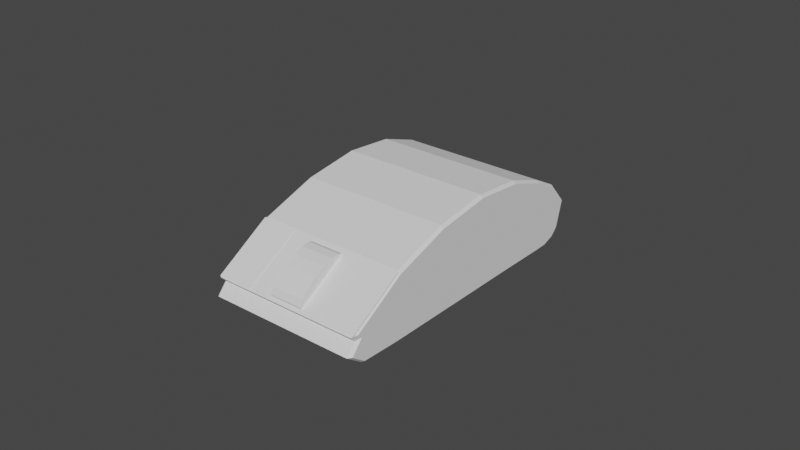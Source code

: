 # Source: Muis.blend  (saved by Blender 2.93.21; exported with 4.5.12 LTS)
import bpy
from mathutils import Matrix  # noqa: F401  (used for matrix-valued properties, if any)

bpy.ops.wm.read_factory_settings(use_empty=True)
scene = bpy.context.scene
scene.name = 'Scene'

# ---- collections
col_collection = bpy.data.collections.new('Collection'); scene.collection.children.link(col_collection)

# ---- world
world_world = bpy.data.worlds.new('World'); scene.world = world_world
world_world.use_nodes = True; world_world.node_tree.nodes.clear()
_N = world_world.node_tree.nodes; _L = world_world.node_tree.links
n0 = _N.new('ShaderNodeOutputWorld'); n0.name = 'World Output'; n0.location = (300, 300)
n1 = _N.new('ShaderNodeBackground'); n1.name = 'Background'; n1.location = (10, 300)
n1.inputs[0].default_value = (0.05088, 0.05088, 0.05088, 1.0)
_L.new(n1.outputs[0], n0.inputs[0])
n0.is_active_output = True
world_world.color = (0.05088, 0.05088, 0.05088)
world_world.use_sun_shadow = False
world_world.sun_shadow_jitter_overblur = 0.0

# ---- meshes
me_cube_001 = bpy.data.meshes.new('Cube.001')
me_cube_001.from_pydata([(-0.02162, -0.04393, 0.00966), (0.02761, -0.04393, 0.00966), (0.02761, -0.02587, 0.02078), (-0.02162, -0.02587, 0.02078), (0.02761, -0.0349, 0.01522), (-0.02162, -0.0349, 0.01522), (0.02799, 0.01033, 0.02676), (-0.02201, 0.01033, 0.02676), (-0.02201, -0.007465, 0.02351), (0.02799, -0.007465, 0.02351), (-0.02201, -0.02526, 0.01603), (0.02799, -0.02526, 0.01603), (-0.02201, -0.03557, 0.01038), (0.02799, -0.03557, 0.01038), (0.02799, 0.02622, 0.02554), (-0.02201, 0.02622, 0.02554), (0.02799, 0.03904, 0.02158), (-0.02201, 0.03904, 0.02158), (0.02799, 0.04743, 0.01758), (-0.02201, 0.04743, 0.01758), (-0.02201, 0.04324, 0.01953), (0.02799, 0.04324, 0.01953), (0.01549, 0.05421, 0.01153), (0.01549, -0.04579, 0.004067), (0.01549, 0.01033, 0.02957), (0.01549, -0.007512, 0.02702), (0.01588, -0.02587, 0.02078), (0.01549, -0.0349, 0.01522), (0.01549, 0.02624, 0.02823), (0.01549, 0.03894, 0.02387), (0.01549, 0.04738, 0.01931), (0.01549, 0.04316, 0.02159), (0.01549, 0.05406, 0.01097), (0.01549, 0.0526, 0.005609), (0.01588, -0.04393, 0.00966), (0.01549, 0.01033, -0.0002925), (0.01549, -0.008715, -0.0002925), (0.01549, -0.02693, -0.0002925), (0.01549, -0.04029, 0.0001435), (0.01549, 0.026, -0.0002925), (0.01549, 0.03994, -0.0004266), (0.01549, 0.04796, 0.0009818), (0.01549, 0.04403, -0.000326), (0.01549, -0.04265, 0.007671), (-0.009509, 0.0526, 0.005609), (-0.009894, -0.04393, 0.00966), (-0.009509, 0.01033, -0.0002925), (-0.009509, -0.008715, -0.0002925), (-0.009509, -0.02693, -0.0002925), (-0.009509, -0.04029, 0.0001435), (-0.009509, 0.026, -0.0002925), (-0.009509, 0.03994, -0.0004266), (-0.009509, 0.04796, 0.0009818), (-0.009509, 0.04403, -0.000326), (-0.009509, -0.04265, 0.007671), (-0.009509, 0.05421, 0.01153), (-0.009509, -0.04579, 0.004067), (-0.009509, 0.01033, 0.02957), (-0.009509, -0.007512, 0.02702), (-0.009894, -0.02587, 0.02078), (-0.009894, -0.0349, 0.01522), (-0.009509, 0.02624, 0.02823), (-0.009509, 0.03894, 0.02387), (-0.009509, 0.04738, 0.01931), (-0.009509, 0.04316, 0.02159), (-0.009509, 0.05406, 0.01097), (-0.009509, -0.04427, 0.009453), (0.01549, -0.02553, 0.02099), (0.01549, -0.04427, 0.009453), (0.01588, -0.0349, 0.01522), (-0.009509, -0.02553, 0.02099), (-0.009509, -0.0349, 0.01522), (0.01588, -0.03501, 0.01535), (0.02761, -0.03501, 0.01535), (-0.02162, -0.03501, 0.01535), (-0.009894, -0.03501, 0.01535), (0.02761, -0.04405, 0.009789), (-0.009894, -0.04405, 0.009789), (-0.02162, -0.04405, 0.009789), (-0.02162, -0.02598, 0.02091), (0.01588, -0.02598, 0.02091), (0.02761, -0.02598, 0.02091), (0.01588, -0.04405, 0.009789), (-0.009894, -0.02598, 0.02091), (-0.02105, -0.04579, 0.004067), (-0.02201, -0.04459, 0.004066), (-0.02201, 0.05026, 0.004025), (-0.02105, 0.0526, 0.005609), (-0.02105, 0.05421, 0.01153), (-0.02201, 0.05255, 0.01246), (0.02799, -0.04459, 0.004066), (0.02703, -0.04579, 0.004067), (0.02799, 0.05026, 0.004025), (0.02703, 0.0526, 0.005609), (0.02799, 0.05255, 0.01246), (0.02703, 0.05421, 0.01153), (-0.02105, 0.01033, -0.0002925), (-0.02201, 0.01033, 0.0003295), (-0.02105, 0.01033, 0.02957), (-0.02201, 0.01033, 0.02875), (0.02703, 0.01033, -0.0002925), (0.02799, 0.01033, 0.0003295), (0.02703, 0.01033, 0.02957), (0.02799, 0.01033, 0.02875), (-0.02105, -0.008715, -0.0002925), (-0.02201, -0.008682, 0.0003294), (0.02703, -0.007512, 0.02702), (0.02799, -0.007501, 0.02619), (-0.02201, -0.007501, 0.02619), (-0.02105, -0.007512, 0.02702), (0.02799, -0.008682, 0.0003294), (0.02703, -0.008715, -0.0002925), (-0.02105, -0.02693, -0.0002925), (-0.02201, -0.02687, 0.0003332), (0.02799, -0.02687, 0.0003332), (0.02703, -0.02693, -0.0002925), (-0.02201, -0.04, 0.0007696), (-0.02105, -0.04029, 0.0001435), (0.02799, -0.04, 0.0007696), (0.02703, -0.04029, 0.0001435), (-0.02105, 0.02624, 0.02823), (-0.02201, 0.02624, 0.0274), (0.02703, 0.026, -0.0002925), (0.02799, 0.02601, 0.0003335), (-0.02201, 0.02601, 0.0003335), (-0.02105, 0.026, -0.0002925), (0.02799, 0.02624, 0.0274), (0.02703, 0.02624, 0.02823), (-0.02105, 0.03894, 0.02387), (-0.02201, 0.03898, 0.02299), (0.02703, 0.03994, -0.0004266), (0.02799, 0.03992, 0.0002077), (-0.02201, 0.03992, 0.0002077), (-0.02105, 0.03994, -0.0004266), (0.02799, 0.03898, 0.02299), (0.02703, 0.03894, 0.02387), (-0.02201, 0.04741, 0.01834), (-0.02105, 0.04738, 0.01931), (0.02799, 0.04794, 0.001657), (0.02703, 0.04796, 0.0009818), (-0.02105, 0.04796, 0.0009818), (-0.02201, 0.04794, 0.001657), (0.02703, 0.04738, 0.01931), (0.02799, 0.04741, 0.01834), (-0.02201, 0.04401, 0.0003211), (-0.02105, 0.04403, -0.000326), (0.02799, 0.0432, 0.02065), (0.02703, 0.04316, 0.02159), (-0.02201, 0.0432, 0.02065), (-0.02105, 0.04316, 0.02159), (0.02799, 0.04401, 0.0003211), (0.02703, 0.04403, -0.000326), (-0.02201, -0.04089, 0.008344), (-0.02105, -0.04265, 0.007671), (-0.02105, 0.05406, 0.01097), (0.02703, 0.05406, 0.01097), (0.02799, -0.04089, 0.008344), (0.02703, -0.04265, 0.007671), (0.02799, -0.03504, 0.01422), (0.02703, -0.0349, 0.01522), (0.02703, -0.04427, 0.009453), (0.02799, -0.04221, 0.009784), (-0.02201, -0.04221, 0.009784), (-0.02105, -0.04427, 0.009453), (-0.02201, -0.03504, 0.01422), (-0.02105, -0.0349, 0.01522), (-0.02201, -0.02548, 0.02014), (-0.02105, -0.02553, 0.02099), (0.02703, -0.02553, 0.02099), (0.02799, -0.02548, 0.02014), (-0.002185, -0.02678, 0.02007), (0.008742, -0.02678, 0.02007), (-0.002185, -0.02648, 0.01868), (0.008742, -0.02648, 0.01868), (-0.002185, -0.02746, 0.01669), (0.008742, -0.02746, 0.01669), (-0.002185, -0.02958, 0.01441), (0.008742, -0.02958, 0.01441), (-0.002185, -0.03251, 0.01217), (0.008742, -0.03251, 0.01217), (-0.002185, -0.03581, 0.01032), (0.008742, -0.03581, 0.01032), (-0.002185, -0.03897, 0.009145), (0.008742, -0.03897, 0.009145), (-0.002185, -0.04152, 0.008822), (0.008742, -0.04152, 0.008822), (-0.002185, -0.04306, 0.009398), (0.008742, -0.04306, 0.009398), (-0.002185, -0.04336, 0.01079), (0.008742, -0.04336, 0.01079), (-0.002185, -0.04238, 0.01278), (0.008742, -0.04238, 0.01278), (-0.002185, -0.04026, 0.01507), (0.008742, -0.04026, 0.01507), (-0.002185, -0.03733, 0.0173), (0.008742, -0.03733, 0.0173), (-0.002185, -0.03403, 0.01915), (0.008742, -0.03403, 0.01915), (-0.002185, -0.03087, 0.02033), (0.008742, -0.03087, 0.02033), (-0.002185, -0.02832, 0.02065), (0.008742, -0.02832, 0.02065)], [], [(154, 88, 55, 65), (125, 50, 46, 96), (4, 1, 160, 159), (157, 160, 68, 43), (118, 13, 156, 90), (26, 69, 72, 80), (101, 6, 9, 110), (35, 100, 111, 36), (113, 10, 8, 105), (61, 120, 98, 57), (110, 9, 11, 114), (7, 99, 121, 15), (127, 28, 24, 102), (14, 126, 103, 6), (3, 59, 70, 167), (10, 166, 108, 8), (116, 12, 10, 113), (58, 109, 167, 70), (54, 66, 163, 153), (0, 45, 77, 78), (15, 121, 129, 17), (160, 159, 34, 68), (17, 129, 148, 20), (133, 51, 50, 125), (131, 16, 14, 123), (8, 108, 99, 7), (150, 21, 16, 131), (145, 53, 51, 133), (63, 137, 149, 64), (62, 128, 120, 61), (32, 22, 95, 155), (95, 22, 30, 142), (19, 136, 89), (138, 18, 21, 150), (64, 149, 128, 62), (152, 162, 164, 12), (140, 52, 53, 145), (20, 148, 136, 19), (41, 139, 151, 42), (147, 31, 29, 135), (142, 30, 31, 147), (33, 93, 139, 41), (135, 29, 28, 127), (42, 151, 130, 40), (105, 8, 7, 97), (40, 130, 122, 39), (37, 115, 119, 38), (56, 54, 153, 84), (36, 111, 115, 37), (112, 48, 49, 117), (123, 14, 6, 101), (104, 47, 48, 112), (57, 98, 109, 58), (39, 122, 100, 35), (87, 154, 65, 44), (33, 32, 155, 93), (92, 94, 18, 138), (55, 88, 137, 63), (13, 158, 161, 156), (45, 60, 75, 77), (102, 24, 25, 106), (6, 103, 107, 9), (9, 107, 169, 11), (4, 2, 81, 73), (16, 134, 126, 14), (21, 146, 134, 16), (94, 143, 18), (18, 143, 146, 21), (38, 119, 91, 23), (23, 43, 54, 56), (22, 55, 63, 30), (53, 42, 40, 51), (31, 64, 62, 29), (48, 37, 38, 49), (67, 70, 71, 27), (25, 58, 70, 67), (24, 57, 58, 25), (28, 61, 57, 24), (43, 68, 66, 54), (91, 157, 43, 23), (85, 152, 12, 116), (96, 46, 47, 104), (97, 7, 15, 124), (106, 25, 67, 168), (114, 11, 13, 118), (124, 15, 17, 132), (132, 17, 20, 144), (141, 19, 89, 86), (144, 20, 19, 141), (87, 44, 52, 140), (30, 63, 64, 31), (52, 41, 42, 53), (44, 33, 41, 52), (29, 62, 61, 28), (51, 40, 39, 50), (47, 36, 37, 48), (46, 35, 36, 47), (50, 39, 35, 46), (27, 71, 66, 68), (49, 38, 23, 56), (65, 55, 22, 32), (44, 65, 32, 33), (2, 4, 159, 168), (0, 5, 165, 163), (12, 164, 166, 10), (11, 169, 158, 13), (5, 3, 167, 165), (165, 163, 66, 45), (34, 69, 27, 68), (69, 26, 67, 27), (26, 2, 168, 67), (59, 60, 71, 70), (60, 45, 66, 71), (75, 74, 78, 77), (83, 79, 74, 75), (73, 72, 82, 76), (81, 80, 72, 73), (5, 0, 78, 74), (3, 5, 74, 79), (59, 3, 79, 83), (34, 1, 76, 82), (2, 26, 80, 81), (60, 59, 83, 75), (1, 4, 73, 76), (69, 34, 82, 72), (117, 84, 85, 116), (153, 163, 162, 152), (137, 88, 89, 136), (154, 87, 86, 89), (94, 92, 93, 155), (139, 93, 92, 138), (159, 160, 161, 158), (157, 91, 90, 156), (125, 96, 97, 124), (109, 98, 99, 108), (111, 100, 101, 110), (127, 102, 103, 126), (96, 104, 105, 97), (102, 106, 107, 103), (167, 109, 108, 166), (115, 111, 110, 114), (104, 112, 113, 105), (106, 168, 169, 107), (165, 167, 166, 164), (119, 115, 114, 118), (112, 117, 116, 113), (168, 159, 158, 169), (163, 165, 164, 162), (91, 119, 118, 90), (98, 120, 121, 99), (100, 122, 123, 101), (133, 125, 124, 132), (135, 127, 126, 134), (120, 128, 129, 121), (122, 130, 131, 123), (145, 133, 132, 144), (147, 135, 134, 146), (149, 137, 136, 148), (151, 139, 138, 150), (87, 140, 141, 86), (95, 142, 143, 94), (140, 145, 144, 141), (142, 147, 146, 143), (128, 149, 148, 129), (130, 151, 150, 131), (84, 153, 152, 85), (88, 154, 89), (94, 155, 95), (160, 157, 156, 161), (117, 49, 56, 84), (170, 171, 173, 172), (172, 173, 175, 174), (174, 175, 177, 176), (176, 177, 179, 178), (178, 179, 181, 180), (180, 181, 183, 182), (182, 183, 185, 184), (184, 185, 187, 186), (186, 187, 189, 188), (188, 189, 191, 190), (190, 191, 193, 192), (192, 193, 195, 194), (194, 195, 197, 196), (196, 197, 199, 198), (187, 185, 191, 189), (198, 199, 201, 200), (200, 201, 171, 170), (170, 172, 174, 200), (174, 176, 198, 200), (176, 178, 196, 198), (178, 180, 194, 196), (180, 182, 192, 194), (182, 184, 190, 192), (184, 186, 188, 190), (185, 183, 193, 191), (183, 181, 195, 193), (181, 179, 197, 195), (179, 177, 199, 197), (177, 175, 201, 199), (171, 201, 175, 173)])
_uv = me_cube_001.uv_layers.new(name='UVMap')
_uv.uv.foreach_set('vector', [0.2209, 0.4818, 0.2213, 0.4831, 0.1708, 0.484, 0.1707, 0.4815, 0.2241, 0.3295, 0.1723, 0.329, 0.1728, 0.2587, 0.2247, 0.2591, 0.01171, 0.9229, 0.01581, 0.9656, 0.01597, 0.9673, 0.00906, 0.9233, 0.0121, 0.9747, 0.01597, 0.9674, 0.06299, 0.9681, 0.0626, 0.9783, 0.4847, 0.02053, 0.4418, 0.04026, 0.4509, 0.0165, 0.4701, 0.0, 0.3586, 0.4427, 0.307, 0.435, 0.3067, 0.434, 0.3593, 0.4419, 0.4863, 0.2455, 0.3682, 0.2452, 0.3828, 0.1657, 0.4864, 0.1605, 0.06058, 0.2578, 0.008739, 0.2575, 0.009413, 0.1719, 0.06122, 0.1723, 0.3593, 0.3548, 0.2891, 0.3477, 0.2556, 0.2683, 0.3592, 0.2735, 0.1721, 0.634, 0.2245, 0.6336, 0.2249, 0.7062, 0.1725, 0.7064, 0.4864, 0.1605, 0.3828, 0.1657, 0.4164, 0.08627, 0.4866, 0.07922, 0.2409, 0.1888, 0.232, 0.1888, 0.2379, 0.1177, 0.2462, 0.1178, 0.006189, 0.6349, 0.05885, 0.6345, 0.05947, 0.7071, 0.007051, 0.7078, 0.3735, 0.3162, 0.3652, 0.3163, 0.3593, 0.2452, 0.3682, 0.2452, 0.2246, 0.876, 0.1741, 0.8751, 0.1725, 0.8732, 0.2245, 0.874, 0.2891, 0.3477, 0.2708, 0.3488, 0.2436, 0.2684, 0.2556, 0.2683, 0.3575, 0.4135, 0.3145, 0.3937, 0.2891, 0.3477, 0.3593, 0.3548, 0.1728, 0.7879, 0.225, 0.788, 0.2245, 0.874, 0.1725, 0.8732, 0.172, 0.9788, 0.1717, 0.9684, 0.2198, 0.9681, 0.2238, 0.9758, 0.3593, 0.4782, 0.3693, 0.441, 0.37, 0.4419, 0.3602, 0.4776, 0.2462, 0.1178, 0.2379, 0.1177, 0.2575, 0.06072, 0.2638, 0.06045, 0.01597, 0.9674, 0.01431, 0.9224, 0.06159, 0.9659, 0.06299, 0.9681, 0.2638, 0.06045, 0.2575, 0.06072, 0.2679, 0.04185, 0.2729, 0.04164, 0.2235, 0.3922, 0.1717, 0.3915, 0.1723, 0.329, 0.2241, 0.3295, 0.4866, 0.3777, 0.3911, 0.3735, 0.3735, 0.3162, 0.4861, 0.3155, 0.2556, 0.2683, 0.2436, 0.2684, 0.232, 0.1888, 0.2409, 0.1888, 0.486, 0.3959, 0.4002, 0.3924, 0.3911, 0.3735, 0.4866, 0.3777, 0.2231, 0.4107, 0.1715, 0.4097, 0.1717, 0.3915, 0.2235, 0.3922, 0.1712, 0.53, 0.2229, 0.5289, 0.2236, 0.5506, 0.1715, 0.5515, 0.1717, 0.5731, 0.224, 0.5725, 0.2245, 0.6336, 0.1721, 0.634, 0.05968, 0.481, 0.05967, 0.4835, 0.008421, 0.4819, 0.00899, 0.4806, 0.008421, 0.4819, 0.05967, 0.4835, 0.05899, 0.5299, 0.006572, 0.5286, 0.2816, 0.0229, 0.2782, 0.02302, 0.3044, 0.0, 0.48, 0.4135, 0.4089, 0.4111, 0.4002, 0.3924, 0.486, 0.3959, 0.1715, 0.5515, 0.2236, 0.5506, 0.224, 0.5725, 0.1717, 0.5731, 0.3236, 0.4175, 0.3172, 0.4234, 0.2973, 0.3914, 0.3145, 0.3937, 0.2226, 0.4294, 0.1712, 0.4281, 0.1715, 0.4097, 0.2231, 0.4107, 0.2729, 0.04164, 0.2679, 0.04185, 0.2782, 0.02302, 0.2816, 0.0229, 0.05972, 0.4274, 0.008094, 0.4279, 0.007977, 0.4092, 0.05972, 0.409, 0.005953, 0.5509, 0.05878, 0.5516, 0.05867, 0.5734, 0.005893, 0.5732, 0.006572, 0.5286, 0.05899, 0.5299, 0.05878, 0.5516, 0.005953, 0.5509, 0.05977, 0.4565, 0.009214, 0.4568, 0.008094, 0.4279, 0.05972, 0.4274, 0.005893, 0.5732, 0.05867, 0.5734, 0.05885, 0.6345, 0.006189, 0.6349, 0.05972, 0.409, 0.007977, 0.4092, 0.007893, 0.3907, 0.05974, 0.3907, 0.3592, 0.2735, 0.2556, 0.2683, 0.2409, 0.1888, 0.359, 0.1885, 0.05974, 0.3907, 0.007893, 0.3907, 0.008216, 0.3279, 0.06009, 0.3282, 0.06186, 0.09054, 0.01008, 0.09011, 0.01065, 0.03025, 0.06232, 0.03059, 0.1724, 1.0, 0.172, 0.9788, 0.2238, 0.9758, 0.2243, 0.9978, 0.06122, 0.1723, 0.009413, 0.1719, 0.01008, 0.09011, 0.06186, 0.09054, 0.2258, 0.09172, 0.174, 0.09138, 0.1745, 0.03142, 0.2261, 0.03186, 0.4861, 0.3155, 0.3735, 0.3162, 0.3682, 0.2452, 0.4863, 0.2455, 0.2253, 0.1735, 0.1735, 0.1731, 0.174, 0.09138, 0.2258, 0.09172, 0.1725, 0.7064, 0.2249, 0.7062, 0.225, 0.788, 0.1728, 0.7879, 0.06009, 0.3282, 0.008216, 0.3279, 0.008739, 0.2575, 0.06058, 0.2578, 0.221, 0.4581, 0.2209, 0.4818, 0.1707, 0.4815, 0.1708, 0.4571, 0.05977, 0.4565, 0.05968, 0.481, 0.00899, 0.4806, 0.009214, 0.4568, 0.4694, 0.4239, 0.4317, 0.434, 0.4089, 0.4111, 0.48, 0.4135, 0.1708, 0.484, 0.2213, 0.4831, 0.2229, 0.5289, 0.1712, 0.53, 0.4418, 0.04026, 0.4246, 0.0426, 0.4445, 0.01057, 0.4509, 0.0165, 0.3693, 0.441, 0.4181, 0.434, 0.4178, 0.4349, 0.37, 0.4419, 0.007051, 0.7078, 0.05947, 0.7071, 0.0605, 0.7887, 0.008418, 0.7896, 0.3682, 0.2452, 0.3593, 0.2452, 0.3709, 0.1656, 0.3828, 0.1657, 0.3828, 0.1657, 0.3709, 0.1656, 0.3981, 0.08524, 0.4164, 0.08627, 0.3131, 0.4988, 0.3584, 0.4798, 0.3593, 0.4804, 0.313, 0.4998, 0.3911, 0.3735, 0.3848, 0.3733, 0.3652, 0.3163, 0.3735, 0.3162, 0.4002, 0.3924, 0.3952, 0.3921, 0.3848, 0.3733, 0.3911, 0.3735, 0.4317, 0.434, 0.4055, 0.411, 0.4089, 0.4111, 0.4089, 0.4111, 0.4055, 0.411, 0.3952, 0.3921, 0.4002, 0.3924, 0.06232, 0.03059, 0.01065, 0.03025, 0.01067, 0.0, 0.0625, 0.0002547, 0.06187, 0.9991, 0.0626, 0.9783, 0.172, 0.9788, 0.1724, 1.0, 0.05967, 0.4835, 0.1708, 0.484, 0.1712, 0.53, 0.05899, 0.5299, 0.1715, 0.4097, 0.05972, 0.409, 0.05974, 0.3907, 0.1717, 0.3915, 0.05878, 0.5516, 0.1715, 0.5515, 0.1717, 0.5731, 0.05867, 0.5734, 0.174, 0.09138, 0.06186, 0.09054, 0.06232, 0.03059, 0.1745, 0.03142, 0.06197, 0.8736, 0.1725, 0.8732, 0.1719, 0.921, 0.06289, 0.9211, 0.0605, 0.7887, 0.1728, 0.7879, 0.1725, 0.8732, 0.06197, 0.8736, 0.05947, 0.7071, 0.1725, 0.7064, 0.1728, 0.7879, 0.0605, 0.7887, 0.05885, 0.6345, 0.1721, 0.634, 0.1725, 0.7064, 0.05947, 0.7071, 0.0626, 0.9783, 0.06299, 0.9681, 0.1717, 0.9684, 0.172, 0.9788, 0.01142, 0.9958, 0.0121, 0.9747, 0.0626, 0.9783, 0.06187, 0.9991, 0.3428, 0.434, 0.3236, 0.4175, 0.3145, 0.3937, 0.3575, 0.4135, 0.2247, 0.2591, 0.1728, 0.2587, 0.1735, 0.1731, 0.2253, 0.1735, 0.359, 0.1885, 0.2409, 0.1888, 0.2462, 0.1178, 0.3588, 0.1185, 0.008418, 0.7896, 0.0605, 0.7887, 0.06197, 0.8736, 0.01031, 0.8752, 0.4866, 0.07922, 0.4164, 0.08627, 0.4418, 0.04026, 0.4847, 0.02053, 0.3588, 0.1185, 0.2462, 0.1178, 0.2638, 0.06045, 0.3593, 0.05633, 0.3593, 0.05633, 0.2638, 0.06045, 0.2729, 0.04164, 0.3587, 0.03807, 0.3527, 0.02051, 0.2816, 0.0229, 0.3044, 0.0, 0.3421, 0.01013, 0.3587, 0.03807, 0.2729, 0.04164, 0.2816, 0.0229, 0.3527, 0.02051, 0.221, 0.4581, 0.1708, 0.4571, 0.1712, 0.4281, 0.2226, 0.4294, 0.05899, 0.5299, 0.1712, 0.53, 0.1715, 0.5515, 0.05878, 0.5516, 0.1712, 0.4281, 0.05972, 0.4274, 0.05972, 0.409, 0.1715, 0.4097, 0.1708, 0.4571, 0.05977, 0.4565, 0.05972, 0.4274, 0.1712, 0.4281, 0.05867, 0.5734, 0.1717, 0.5731, 0.1721, 0.634, 0.05885, 0.6345, 0.1717, 0.3915, 0.05974, 0.3907, 0.06009, 0.3282, 0.1723, 0.329, 0.1735, 0.1731, 0.06122, 0.1723, 0.06186, 0.09054, 0.174, 0.09138, 0.1728, 0.2587, 0.06058, 0.2578, 0.06122, 0.1723, 0.1735, 0.1731, 0.1723, 0.329, 0.06009, 0.3282, 0.06058, 0.2578, 0.1728, 0.2587, 0.06289, 0.9211, 0.1719, 0.921, 0.1717, 0.9684, 0.06299, 0.9681, 0.1745, 0.03142, 0.06232, 0.03059, 0.0625, 0.0002547, 0.1747, 0.001093, 0.1707, 0.4815, 0.1708, 0.484, 0.05967, 0.4835, 0.05968, 0.481, 0.1708, 0.4571, 0.1707, 0.4815, 0.05968, 0.481, 0.05977, 0.4565, 0.01035, 0.8771, 0.01171, 0.9229, 0.00906, 0.9233, 0.01031, 0.8752, 0.2199, 0.9662, 0.2239, 0.9225, 0.2266, 0.923, 0.2198, 0.968, 0.3145, 0.3937, 0.2973, 0.3914, 0.2708, 0.3488, 0.2891, 0.3477, 0.4164, 0.08627, 0.3981, 0.08524, 0.4246, 0.0426, 0.4418, 0.04026, 0.2239, 0.9225, 0.2246, 0.876, 0.2245, 0.874, 0.2266, 0.923, 0.2212, 0.9221, 0.2198, 0.9681, 0.1717, 0.9684, 0.1731, 0.9664, 0.06159, 0.9659, 0.0613, 0.9212, 0.06289, 0.9211, 0.06299, 0.9681, 0.0613, 0.9212, 0.06029, 0.8756, 0.06197, 0.8736, 0.06289, 0.9211, 0.06029, 0.8756, 0.01035, 0.8771, 0.01031, 0.8752, 0.06197, 0.8736, 0.1741, 0.8751, 0.1735, 0.9211, 0.1719, 0.921, 0.1725, 0.8732, 0.1735, 0.9211, 0.1731, 0.9664, 0.1717, 0.9684, 0.1719, 0.921, 0.5015, 0.4997, 0.5015, 0.5521, 0.4541, 0.5521, 0.4541, 0.4997, 0.5489, 0.4997, 0.5489, 0.5521, 0.5015, 0.5521, 0.5015, 0.4997, 0.4067, 0.4997, 0.4067, 0.5521, 0.3593, 0.5521, 0.3593, 0.4997, 0.4541, 0.4997, 0.4541, 0.5521, 0.4067, 0.5521, 0.4067, 0.4997, 0.409, 0.4997, 0.3593, 0.4782, 0.3602, 0.4776, 0.4089, 0.4986, 0.4601, 0.4937, 0.409, 0.4997, 0.4089, 0.4986, 0.4591, 0.4929, 0.4601, 0.4489, 0.4601, 0.4937, 0.4591, 0.4929, 0.4593, 0.4494, 0.2635, 0.4504, 0.2647, 0.4937, 0.264, 0.4944, 0.2625, 0.4498, 0.3584, 0.4798, 0.3586, 0.4427, 0.3593, 0.4419, 0.3593, 0.4804, 0.4181, 0.434, 0.4601, 0.4489, 0.4593, 0.4494, 0.4178, 0.4349, 0.2647, 0.4937, 0.3131, 0.4988, 0.313, 0.4998, 0.264, 0.4944, 0.307, 0.435, 0.2635, 0.4504, 0.2625, 0.4498, 0.3067, 0.434, 0.2261, 0.03186, 0.2266, 0.001612, 0.232, 0.006135, 0.2314, 0.03224, 0.2238, 0.9758, 0.2198, 0.9681, 0.2264, 0.9647, 0.2319, 0.9703, 0.2229, 0.5289, 0.2213, 0.4831, 0.2283, 0.4886, 0.2285, 0.5258, 0.2209, 0.4818, 0.221, 0.4581, 0.2284, 0.4473, 0.2283, 0.4886, 0.001319, 0.4874, 0.002012, 0.4457, 0.009214, 0.4568, 0.00899, 0.4806, 0.008094, 0.4279, 0.009214, 0.4568, 0.002012, 0.4457, 0.002779, 0.4293, 0.00906, 0.9233, 0.01597, 0.9674, 0.009587, 0.9641, 0.003798, 0.9266, 0.0121, 0.9747, 0.01142, 0.9958, 0.006461, 0.9922, 0.004372, 0.9694, 0.2241, 0.3295, 0.2247, 0.2591, 0.2298, 0.2591, 0.2293, 0.3296, 0.225, 0.788, 0.2249, 0.7062, 0.2307, 0.7063, 0.2307, 0.7888, 0.009413, 0.1719, 0.008739, 0.2575, 0.003594, 0.2574, 0.004268, 0.172, 0.006189, 0.6349, 0.007051, 0.7078, 0.001276, 0.708, 0.0003957, 0.6342, 0.2247, 0.2591, 0.2253, 0.1735, 0.2304, 0.1737, 0.2298, 0.2591, 0.007051, 0.7078, 0.008418, 0.7896, 0.002736, 0.7905, 0.001276, 0.708, 0.2245, 0.874, 0.225, 0.788, 0.2307, 0.7888, 0.2301, 0.8753, 0.01008, 0.09011, 0.009413, 0.1719, 0.004268, 0.172, 0.004896, 0.09031, 0.2253, 0.1735, 0.2258, 0.09172, 0.231, 0.092, 0.2304, 0.1737, 0.008418, 0.7896, 0.01031, 0.8752, 0.004749, 0.8766, 0.002736, 0.7905, 0.2266, 0.923, 0.2245, 0.874, 0.2301, 0.8753, 0.232, 0.9262, 0.01065, 0.03025, 0.01008, 0.09011, 0.004896, 0.09031, 0.005431, 0.03055, 0.2258, 0.09172, 0.2261, 0.03186, 0.2314, 0.03224, 0.231, 0.092, 0.01031, 0.8752, 0.00906, 0.9233, 0.003798, 0.9266, 0.004749, 0.8766, 0.2198, 0.9681, 0.2266, 0.923, 0.232, 0.9262, 0.2264, 0.9647, 0.01067, 0.0, 0.01065, 0.03025, 0.005431, 0.03055, 0.005187, 0.004442, 0.2249, 0.7062, 0.2245, 0.6336, 0.2303, 0.6328, 0.2307, 0.7063, 0.008739, 0.2575, 0.008216, 0.3279, 0.003051, 0.3279, 0.003594, 0.2574, 0.2235, 0.3922, 0.2241, 0.3295, 0.2293, 0.3296, 0.2287, 0.3922, 0.005893, 0.5732, 0.006189, 0.6349, 0.0003957, 0.6342, 9.663e-05, 0.5714, 0.2245, 0.6336, 0.224, 0.5725, 0.2296, 0.5707, 0.2303, 0.6328, 0.008216, 0.3279, 0.007893, 0.3907, 0.002633, 0.3906, 0.003051, 0.3279, 0.2231, 0.4107, 0.2235, 0.3922, 0.2287, 0.3922, 0.2284, 0.4112, 0.005953, 0.5509, 0.005893, 0.5732, 9.663e-05, 0.5714, 0.0, 0.5485, 0.2236, 0.5506, 0.2229, 0.5289, 0.2285, 0.5258, 0.2294, 0.5483, 0.007977, 0.4092, 0.008094, 0.4279, 0.002779, 0.4293, 0.002684, 0.4096, 0.221, 0.4581, 0.2226, 0.4294, 0.2279, 0.4309, 0.2284, 0.4473, 0.008421, 0.4819, 0.006572, 0.5286, 0.0009049, 0.5255, 0.001319, 0.4874, 0.2226, 0.4294, 0.2231, 0.4107, 0.2284, 0.4112, 0.2279, 0.4309, 0.006572, 0.5286, 0.005953, 0.5509, 0.0, 0.5485, 0.0009049, 0.5255, 0.224, 0.5725, 0.2236, 0.5506, 0.2294, 0.5483, 0.2296, 0.5707, 0.007893, 0.3907, 0.007977, 0.4092, 0.002684, 0.4096, 0.002633, 0.3906, 0.2243, 0.9978, 0.2238, 0.9758, 0.2319, 0.9703, 0.2295, 0.9942, 0.2213, 0.4831, 0.2209, 0.4818, 0.2283, 0.4886, 0.001319, 0.4874, 0.00899, 0.4806, 0.008421, 0.4819, 0.01597, 0.9674, 0.0121, 0.9747, 0.004372, 0.9694, 0.009587, 0.9641, 0.2261, 0.03186, 0.1745, 0.03142, 0.1747, 0.001093, 0.2266, 0.001612, 0.5354, 0.1038, 0.4866, 0.1038, 0.4866, 0.09746, 0.5354, 0.09746, 0.5354, 0.09746, 0.4866, 0.09746, 0.4866, 0.08754, 0.5354, 0.08754, 0.5354, 0.08754, 0.4866, 0.08754, 0.4866, 0.07361, 0.5354, 0.07361, 0.5354, 0.07361, 0.4866, 0.07361, 0.4866, 0.05713, 0.5354, 0.05713, 0.5354, 0.05713, 0.4866, 0.05713, 0.4866, 0.04024, 0.5354, 0.04024, 0.5354, 0.04024, 0.4866, 0.04024, 0.4866, 0.02517, 0.5354, 0.02517, 0.5354, 0.02517, 0.4866, 0.02517, 0.4866, 0.0137, 0.5354, 0.0137, 0.5354, 0.0137, 0.4866, 0.0137, 0.4866, 0.006352, 0.5354, 0.006352, 0.5354, 0.006352, 0.4866, 0.006352, 0.4866, 0.0, 0.5354, 0.0, 0.5354, 0.1949, 0.4866, 0.1949, 0.4866, 0.185, 0.5354, 0.185, 0.5354, 0.185, 0.4866, 0.185, 0.4866, 0.1711, 0.5354, 0.1711, 0.5354, 0.1711, 0.4866, 0.1711, 0.4866, 0.1546, 0.5354, 0.1546, 0.5354, 0.1546, 0.4866, 0.1546, 0.4866, 0.1377, 0.5354, 0.1377, 0.5354, 0.1377, 0.4866, 0.1377, 0.4866, 0.1226, 0.5354, 0.1226, 0.5049, 0.1949, 0.5105, 0.1997, 0.4932, 0.205, 0.4988, 0.1968, 0.5354, 0.1226, 0.4866, 0.1226, 0.4866, 0.1112, 0.5354, 0.1112, 0.5354, 0.1112, 0.4866, 0.1112, 0.4866, 0.1038, 0.5354, 0.1038, 0.5049, 0.3685, 0.4988, 0.3666, 0.4932, 0.3584, 0.5105, 0.3637, 0.4932, 0.3584, 0.4889, 0.3452, 0.5148, 0.3531, 0.5105, 0.3637, 0.4889, 0.3452, 0.4866, 0.3289, 0.5171, 0.3382, 0.5148, 0.3531, 0.4866, 0.3289, 0.4866, 0.312, 0.5171, 0.3213, 0.5171, 0.3382, 0.4866, 0.312, 0.4889, 0.2971, 0.5148, 0.305, 0.5171, 0.3213, 0.4889, 0.2971, 0.4932, 0.2864, 0.5105, 0.2917, 0.5148, 0.305, 0.4932, 0.2864, 0.4988, 0.2817, 0.5049, 0.2836, 0.5105, 0.2917, 0.5105, 0.1997, 0.5148, 0.2103, 0.4889, 0.2182, 0.4932, 0.205, 0.5148, 0.2103, 0.5171, 0.2252, 0.4866, 0.2345, 0.4889, 0.2182, 0.5171, 0.2252, 0.5171, 0.2421, 0.4866, 0.2514, 0.4866, 0.2345, 0.5171, 0.2421, 0.5148, 0.2584, 0.4889, 0.2663, 0.4866, 0.2514, 0.5148, 0.2584, 0.5105, 0.2717, 0.4932, 0.2769, 0.4889, 0.2663, 0.4988, 0.2817, 0.4932, 0.2769, 0.5105, 0.2717, 0.5049, 0.2798])
me_cube_001.use_remesh_fix_poles = True
me_cube_001.use_remesh_preserve_attributes = False
me_cube_001.update()

# ---- objects
ob_mouse = bpy.data.objects.new('mouse ', me_cube_001)

# ---- transforms, parenting, visibility, modifiers, constraints
ob_mouse.location = (0.0, 0.0, 0.0)

# ---- collection membership
col_collection.objects.link(ob_mouse)

# ---- scene / render settings (as saved in the file)
scene.frame_start = 1; scene.frame_end = 250; scene.frame_set(1)
scene.render.engine = 'BLENDER_EEVEE_NEXT'
scene.cycles.use_denoising = False
scene.cycles.samples = 128
scene.cycles.sampling_pattern = 'TABULATED_SOBOL'
scene.cycles.use_adaptive_sampling = False
scene.cycles.use_light_tree = False
scene.view_settings.view_transform = 'Filmic'
bpy.context.view_layer.update()

# ---- added for rendering (the .blend has no active camera and no usable light): camera, sun
cam_auto = bpy.data.cameras.new('AutoCamera')
cam_auto.lens = 50.0
cam_auto.sensor_width = 36.0
cam_auto.clip_end = 1000.0
ob_auto_camera = bpy.data.objects.new('AutoCamera', cam_auto)
scene.collection.objects.link(ob_auto_camera)
ob_auto_camera.location = (0.188036, -0.217847, 0.162609)
ob_auto_camera.rotation_euler = (1.09748, -7.21219e-08, 0.694738)
scene.camera = ob_auto_camera
light_auto_sun = bpy.data.lights.new('AutoSun', 'SUN')
light_auto_sun.energy = 3.0
light_auto_sun.angle = 0.0523599
ob_auto_sun = bpy.data.objects.new('AutoSun', light_auto_sun)
scene.collection.objects.link(ob_auto_sun)
ob_auto_sun.rotation_euler = (0.872665, 0.174533, 0.523599)
bpy.context.view_layer.update()
